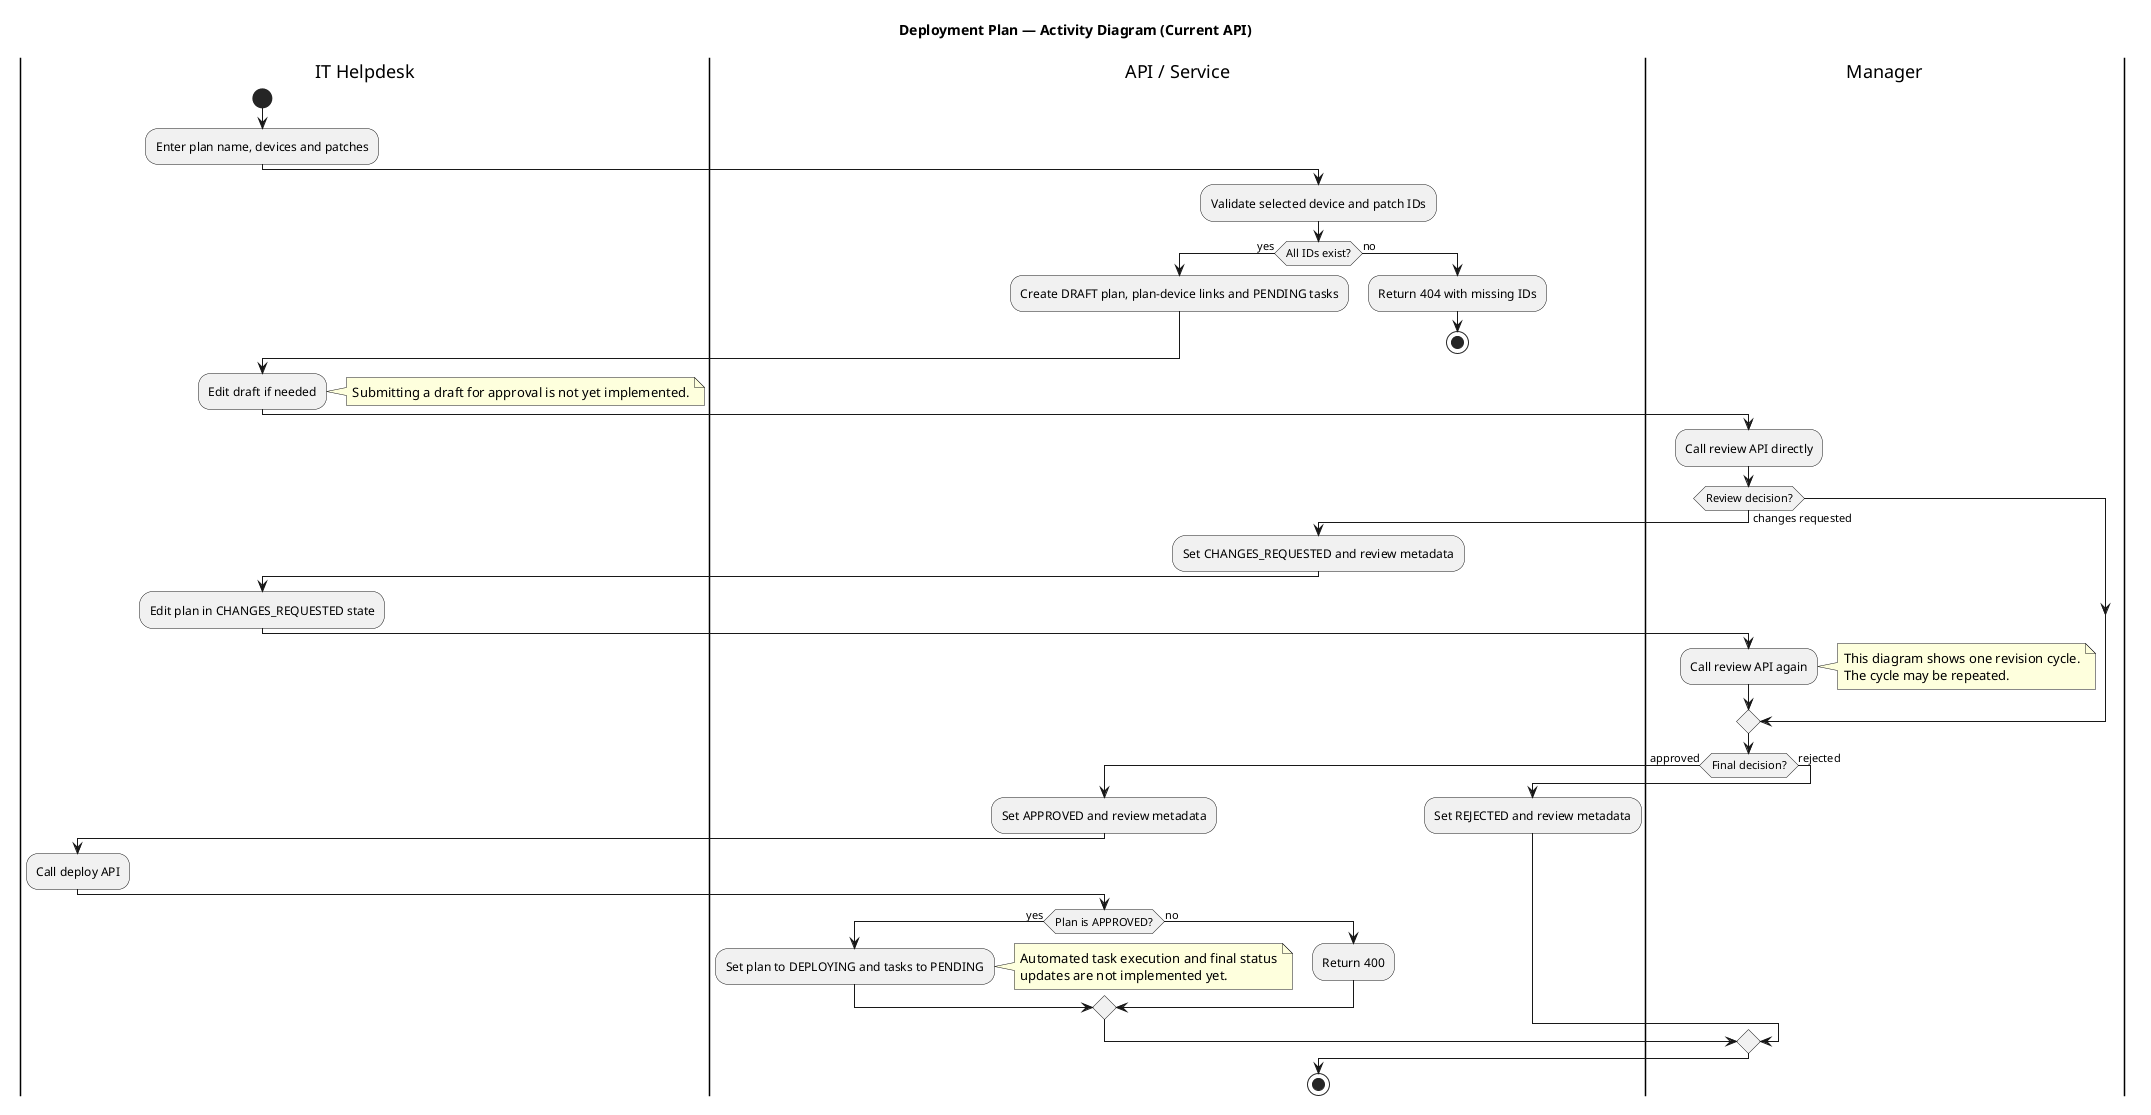

The diagram above was rendered by PlantUML. Its source (embedded in the PNG):
@startuml
title Deployment Plan — Activity Diagram (Current API)
skinparam shadowing false

|IT Helpdesk|
start
:Enter plan name, devices and patches;
|API / Service|
:Validate selected device and patch IDs;
if (All IDs exist?) then (yes)
  :Create DRAFT plan, plan-device links and PENDING tasks;
else (no)
  :Return 404 with missing IDs;
  stop
endif

|IT Helpdesk|
:Edit draft if needed;
note right
  Submitting a draft for approval is not yet implemented.
end note

|Manager|
:Call review API directly;
if (Review decision?) then (changes requested)
  |API / Service|
  :Set CHANGES_REQUESTED and review metadata;
  |IT Helpdesk|
  :Edit plan in CHANGES_REQUESTED state;
  |Manager|
  :Call review API again;
  note right
    This diagram shows one revision cycle.
    The cycle may be repeated.
  end note
endif

if (Final decision?) then (approved)
  |API / Service|
  :Set APPROVED and review metadata;
  |IT Helpdesk|
  :Call deploy API;
  |API / Service|
  if (Plan is APPROVED?) then (yes)
    :Set plan to DEPLOYING and tasks to PENDING;
    note right
      Automated task execution and final status
      updates are not implemented yet.
    end note
  else (no)
    :Return 400;
  endif
else (rejected)
  |API / Service|
  :Set REJECTED and review metadata;
endif
stop
@enduml